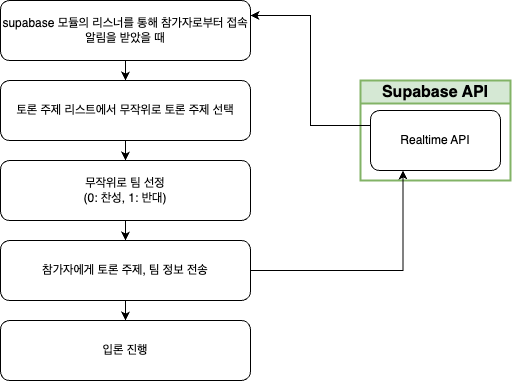

The diagram above was exported from draw.io. Its source (the exported page's mxGraphModel, read from the mxfile embedded in the PNG):
<mxGraphModel dx="1781" dy="640" grid="1" gridSize="10" guides="1" tooltips="1" connect="1" arrows="1" fold="1" page="1" pageScale="1" pageWidth="827" pageHeight="1169" math="0" shadow="0">
  <root>
    <mxCell id="0" />
    <mxCell id="1" parent="0" />
    <mxCell id="2" value="&lt;font style=&quot;font-size: 16px;&quot;&gt;Supabase API&lt;/font&gt;" style="swimlane;whiteSpace=wrap;html=1;fillColor=#d5e8d4;strokeColor=#82b366;strokeWidth=2;" vertex="1" parent="1">
      <mxGeometry x="-440" y="560" width="150" height="100" as="geometry">
        <mxRectangle x="80" y="140" width="140" height="30" as="alternateBounds" />
      </mxGeometry>
    </mxCell>
    <mxCell id="3" value="&lt;span&gt;&lt;/span&gt;&lt;span&gt;&lt;/span&gt;&lt;span style=&quot;white-space-collapse: preserve;&quot;&gt;Realtime API&lt;/span&gt;" style="rounded=1;whiteSpace=wrap;html=1;" vertex="1" parent="2">
      <mxGeometry x="10" y="30" width="130" height="60" as="geometry" />
    </mxCell>
    <mxCell id="4" style="edgeStyle=orthogonalEdgeStyle;rounded=0;orthogonalLoop=1;jettySize=auto;html=1;exitX=0.5;exitY=1;exitDx=0;exitDy=0;entryX=0.5;entryY=0;entryDx=0;entryDy=0;" edge="1" source="5" target="8" parent="1">
      <mxGeometry relative="1" as="geometry" />
    </mxCell>
    <mxCell id="5" value="supabase 모듈의 리스너를 통해 참가자로부터 접속 알림을 받았을 때" style="rounded=1;whiteSpace=wrap;html=1;" vertex="1" parent="1">
      <mxGeometry x="-800" y="480" width="250" height="60" as="geometry" />
    </mxCell>
    <mxCell id="6" style="edgeStyle=orthogonalEdgeStyle;rounded=0;orthogonalLoop=1;jettySize=auto;html=1;exitX=0;exitY=0.25;exitDx=0;exitDy=0;entryX=1;entryY=0.25;entryDx=0;entryDy=0;" edge="1" source="3" target="5" parent="1">
      <mxGeometry relative="1" as="geometry" />
    </mxCell>
    <mxCell id="7" style="edgeStyle=orthogonalEdgeStyle;rounded=0;orthogonalLoop=1;jettySize=auto;html=1;exitX=0.5;exitY=1;exitDx=0;exitDy=0;entryX=0.5;entryY=0;entryDx=0;entryDy=0;" edge="1" source="8" target="10" parent="1">
      <mxGeometry relative="1" as="geometry" />
    </mxCell>
    <mxCell id="8" value="토론 주제 리스트에서 무작위로 토론 주제 선택" style="rounded=1;whiteSpace=wrap;html=1;" vertex="1" parent="1">
      <mxGeometry x="-800" y="560" width="250" height="60" as="geometry" />
    </mxCell>
    <mxCell id="9" style="edgeStyle=orthogonalEdgeStyle;rounded=0;orthogonalLoop=1;jettySize=auto;html=1;exitX=0.5;exitY=1;exitDx=0;exitDy=0;entryX=0.5;entryY=0;entryDx=0;entryDy=0;" edge="1" source="10" target="13" parent="1">
      <mxGeometry relative="1" as="geometry" />
    </mxCell>
    <mxCell id="10" value="무작위로 팀 선정&lt;div&gt;(0: 찬성, 1: 반대)&lt;/div&gt;" style="rounded=1;whiteSpace=wrap;html=1;" vertex="1" parent="1">
      <mxGeometry x="-800" y="640" width="250" height="60" as="geometry" />
    </mxCell>
    <mxCell id="11" style="edgeStyle=orthogonalEdgeStyle;rounded=0;orthogonalLoop=1;jettySize=auto;html=1;exitX=1;exitY=0.5;exitDx=0;exitDy=0;entryX=0.25;entryY=1;entryDx=0;entryDy=0;" edge="1" source="13" target="3" parent="1">
      <mxGeometry relative="1" as="geometry" />
    </mxCell>
    <mxCell id="12" style="edgeStyle=orthogonalEdgeStyle;rounded=0;orthogonalLoop=1;jettySize=auto;html=1;exitX=0.5;exitY=1;exitDx=0;exitDy=0;entryX=0.5;entryY=0;entryDx=0;entryDy=0;" edge="1" source="13" target="14" parent="1">
      <mxGeometry relative="1" as="geometry" />
    </mxCell>
    <mxCell id="13" value="참가자에게 토론 주제, 팀 정보 전송" style="rounded=1;whiteSpace=wrap;html=1;" vertex="1" parent="1">
      <mxGeometry x="-800" y="720" width="250" height="60" as="geometry" />
    </mxCell>
    <mxCell id="14" value="입론 진행" style="rounded=1;whiteSpace=wrap;html=1;" vertex="1" parent="1">
      <mxGeometry x="-800" y="800" width="250" height="60" as="geometry" />
    </mxCell>
  </root>
</mxGraphModel>